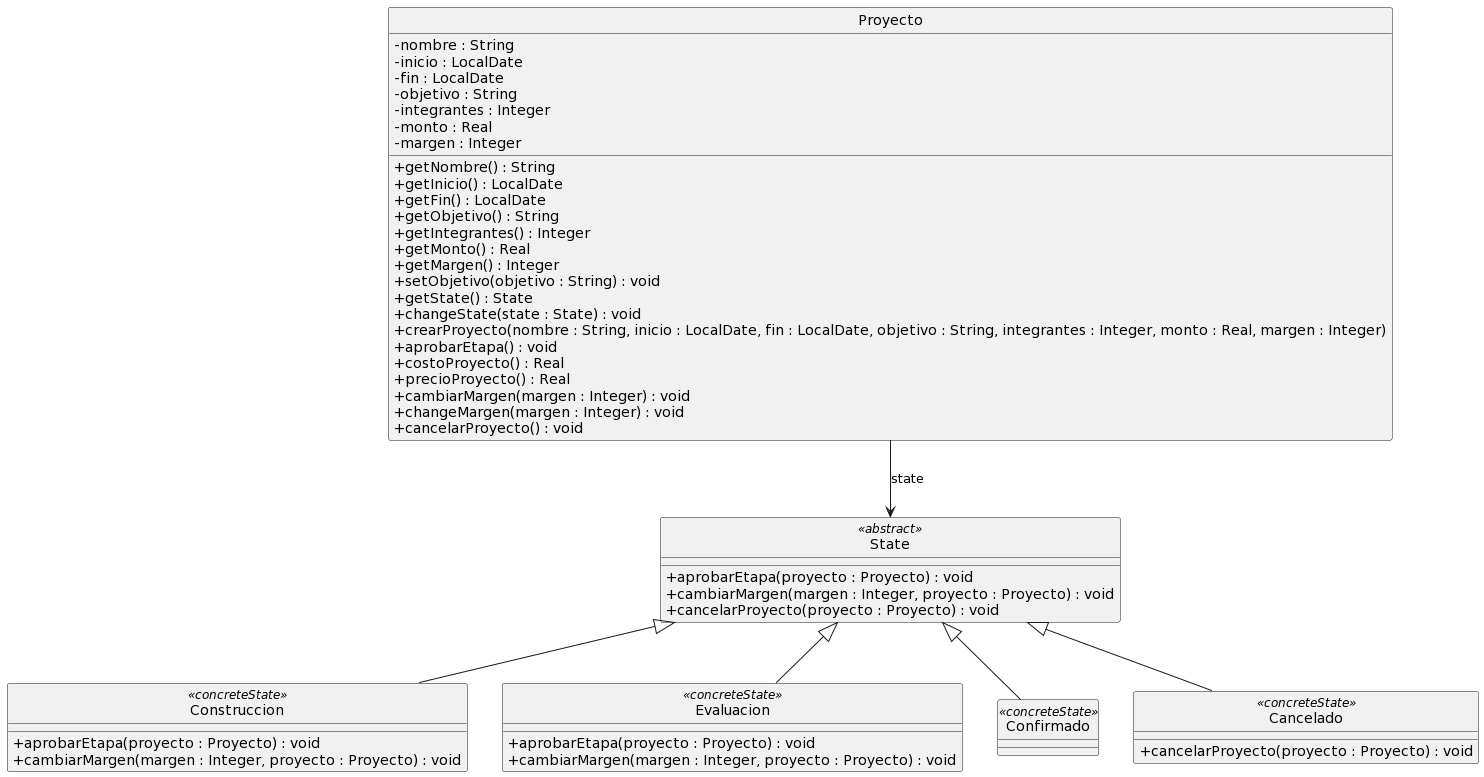

The diagram above was rendered by PlantUML. Its source (embedded in the PNG):
@startuml
skinparam classAttributeIconSize 0

class Proyecto {
  -nombre : String
  -inicio : LocalDate
  -fin : LocalDate
  -objetivo : String
  -integrantes : Integer
  -monto : Real
  -margen : Integer

  +getNombre() : String
  +getInicio() : LocalDate
  +getFin() : LocalDate
  +getObjetivo() : String
  +getIntegrantes() : Integer
  +getMonto() : Real
  +getMargen() : Integer
  +setObjetivo(objetivo : String) : void
  +getState() : State
  +changeState(state : State) : void
  +crearProyecto(nombre : String, inicio : LocalDate, fin : LocalDate, objetivo : String, integrantes : Integer, monto : Real, margen : Integer)
  +aprobarEtapa() : void
  +costoProyecto() : Real
  +precioProyecto() : Real
  +cambiarMargen(margen : Integer) : void
  +changeMargen(margen : Integer) : void
  +cancelarProyecto() : void
}

class State <<abstract>> {
  +aprobarEtapa(proyecto : Proyecto) : void
  +cambiarMargen(margen : Integer, proyecto : Proyecto) : void
  +cancelarProyecto(proyecto : Proyecto) : void
}

class Construccion <<concreteState>> extends State{
  +aprobarEtapa(proyecto : Proyecto) : void
  +cambiarMargen(margen : Integer, proyecto : Proyecto) : void
}

class Evaluacion <<concreteState>> extends State{
  +aprobarEtapa(proyecto : Proyecto) : void
  +cambiarMargen(margen : Integer, proyecto : Proyecto) : void
}

class Confirmado <<concreteState>> extends State{
}

class Cancelado <<concreteState>> extends State{
  +cancelarProyecto(proyecto : Proyecto) : void
}

Proyecto --> State : state
hide circle
@enduml